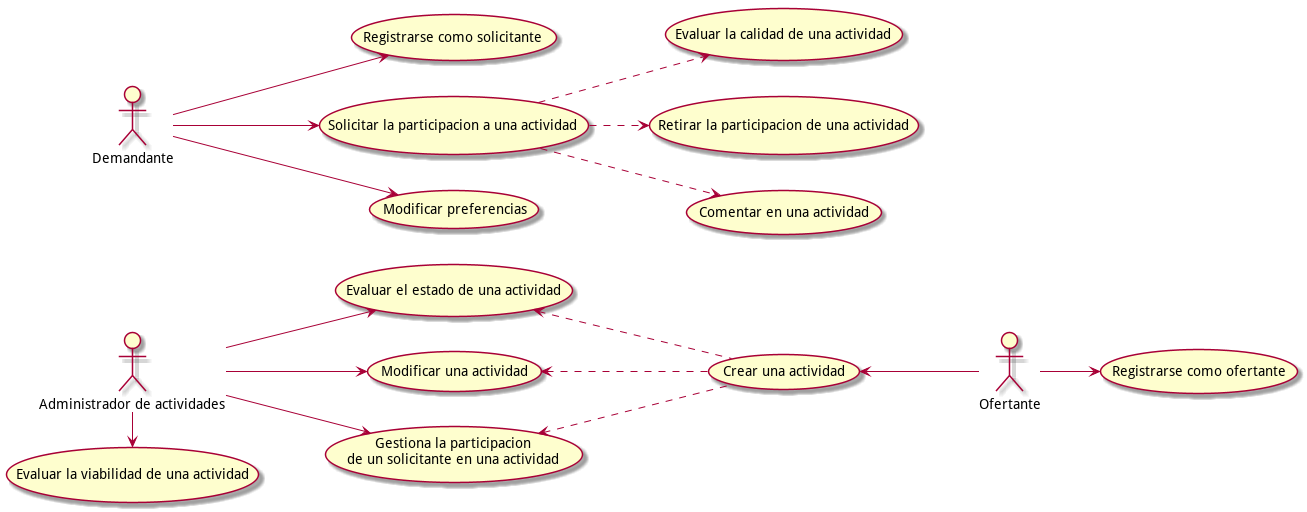

The diagram above was rendered by PlantUML. Its source (embedded in the PNG):
@startuml casos_de_uso

actor Admin     as "Administrador de actividades"
actor Demand    as "Demandante"
actor Offer     as "Ofertante"

(Registrarse como solicitante)                  as RegisterDemand
(Registrarse como ofertante)                    as RegisterOffer
(Solicitar la participacion a una actividad)    as RequestActivity
(Evaluar la calidad de una actividad)           as EvaluateQuality
(Evaluar la viabilidad de una actividad)        as EvaluateViability
(Retirar la participacion de una actividad)     as RemoveParticipation
(Comentar en una actividad)                     as CommentActivity
(Modificar una actividad)                       as ModifyActivity
(Evaluar el estado de una actividad)            as EvaluateActivityStatus
(Crear una actividad)                           as CreateActivity
(Modificar preferencias)                        as ModifyPrefernces
usecase ManageParticipation as "Gestiona la participacion
de un solicitante en una actividad"


left to right direction

Demand --> RegisterDemand
Demand --> RequestActivity
Demand --> ModifyPrefernces

RequestActivity ..> EvaluateQuality
RequestActivity ..> RemoveParticipation
RequestActivity ..> CommentActivity

Admin -right-> EvaluateViability
Admin --> ManageParticipation
Admin --> ModifyActivity
Admin --> EvaluateActivityStatus

Offer -down-> RegisterOffer
Offer -up-> CreateActivity

CreateActivity .up.> ManageParticipation
CreateActivity .up.> ModifyActivity
CreateActivity .up.> EvaluateActivityStatus

@enduml